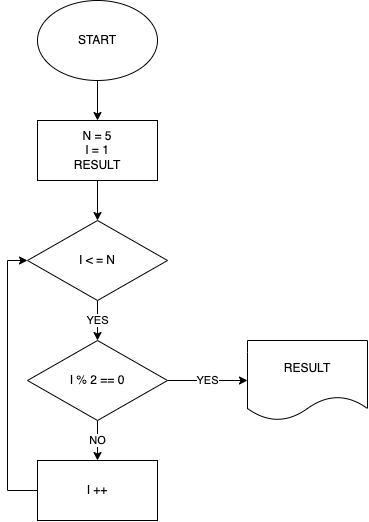

The diagram above was exported from draw.io. Its source (the exported page's mxGraphModel, read from the mxfile embedded in the PNG):
<mxGraphModel dx="899" dy="520" grid="1" gridSize="10" guides="1" tooltips="1" connect="1" arrows="1" fold="1" page="1" pageScale="1" pageWidth="827" pageHeight="1169" math="0" shadow="0">
  <root>
    <mxCell id="0" />
    <mxCell id="1" parent="0" />
    <mxCell id="2" value="" style="edgeStyle=orthogonalEdgeStyle;rounded=0;orthogonalLoop=1;jettySize=auto;html=1;" edge="1" parent="1" source="3" target="5">
      <mxGeometry relative="1" as="geometry" />
    </mxCell>
    <mxCell id="3" value="START" style="ellipse;whiteSpace=wrap;html=1;" vertex="1" parent="1">
      <mxGeometry x="170" y="40" width="120" height="80" as="geometry" />
    </mxCell>
    <mxCell id="4" style="edgeStyle=orthogonalEdgeStyle;rounded=0;orthogonalLoop=1;jettySize=auto;html=1;entryX=0.5;entryY=0;entryDx=0;entryDy=0;" edge="1" parent="1" source="5" target="7">
      <mxGeometry relative="1" as="geometry" />
    </mxCell>
    <mxCell id="5" value="N = 5&lt;br&gt;I = 1&lt;br&gt;RESULT" style="whiteSpace=wrap;html=1;" vertex="1" parent="1">
      <mxGeometry x="170" y="160" width="120" height="60" as="geometry" />
    </mxCell>
    <mxCell id="6" value="YES" style="edgeStyle=orthogonalEdgeStyle;rounded=0;orthogonalLoop=1;jettySize=auto;html=1;entryX=0.5;entryY=0;entryDx=0;entryDy=0;" edge="1" parent="1" source="7" target="10">
      <mxGeometry relative="1" as="geometry" />
    </mxCell>
    <mxCell id="7" value="I &amp;lt; = N" style="rhombus;whiteSpace=wrap;html=1;" vertex="1" parent="1">
      <mxGeometry x="160" y="260" width="140" height="80" as="geometry" />
    </mxCell>
    <mxCell id="8" value="NO" style="edgeStyle=orthogonalEdgeStyle;rounded=0;orthogonalLoop=1;jettySize=auto;html=1;entryX=0.5;entryY=0;entryDx=0;entryDy=0;" edge="1" parent="1" source="10" target="12">
      <mxGeometry relative="1" as="geometry" />
    </mxCell>
    <mxCell id="9" value="YES" style="edgeStyle=orthogonalEdgeStyle;rounded=0;orthogonalLoop=1;jettySize=auto;html=1;" edge="1" parent="1" source="10">
      <mxGeometry relative="1" as="geometry">
        <mxPoint x="380" y="420" as="targetPoint" />
      </mxGeometry>
    </mxCell>
    <mxCell id="10" value="I % 2 == 0" style="rhombus;whiteSpace=wrap;html=1;" vertex="1" parent="1">
      <mxGeometry x="160" y="380" width="140" height="80" as="geometry" />
    </mxCell>
    <mxCell id="11" style="edgeStyle=orthogonalEdgeStyle;rounded=0;orthogonalLoop=1;jettySize=auto;html=1;entryX=0;entryY=0.5;entryDx=0;entryDy=0;" edge="1" parent="1" source="12" target="7">
      <mxGeometry relative="1" as="geometry">
        <Array as="points">
          <mxPoint x="140" y="530" />
          <mxPoint x="140" y="300" />
        </Array>
      </mxGeometry>
    </mxCell>
    <mxCell id="12" value="I ++" style="whiteSpace=wrap;html=1;" vertex="1" parent="1">
      <mxGeometry x="170" y="500" width="120" height="60" as="geometry" />
    </mxCell>
    <mxCell id="13" value="RESULT" style="shape=document;whiteSpace=wrap;html=1;boundedLbl=1;" vertex="1" parent="1">
      <mxGeometry x="380" y="380" width="120" height="80" as="geometry" />
    </mxCell>
  </root>
</mxGraphModel>